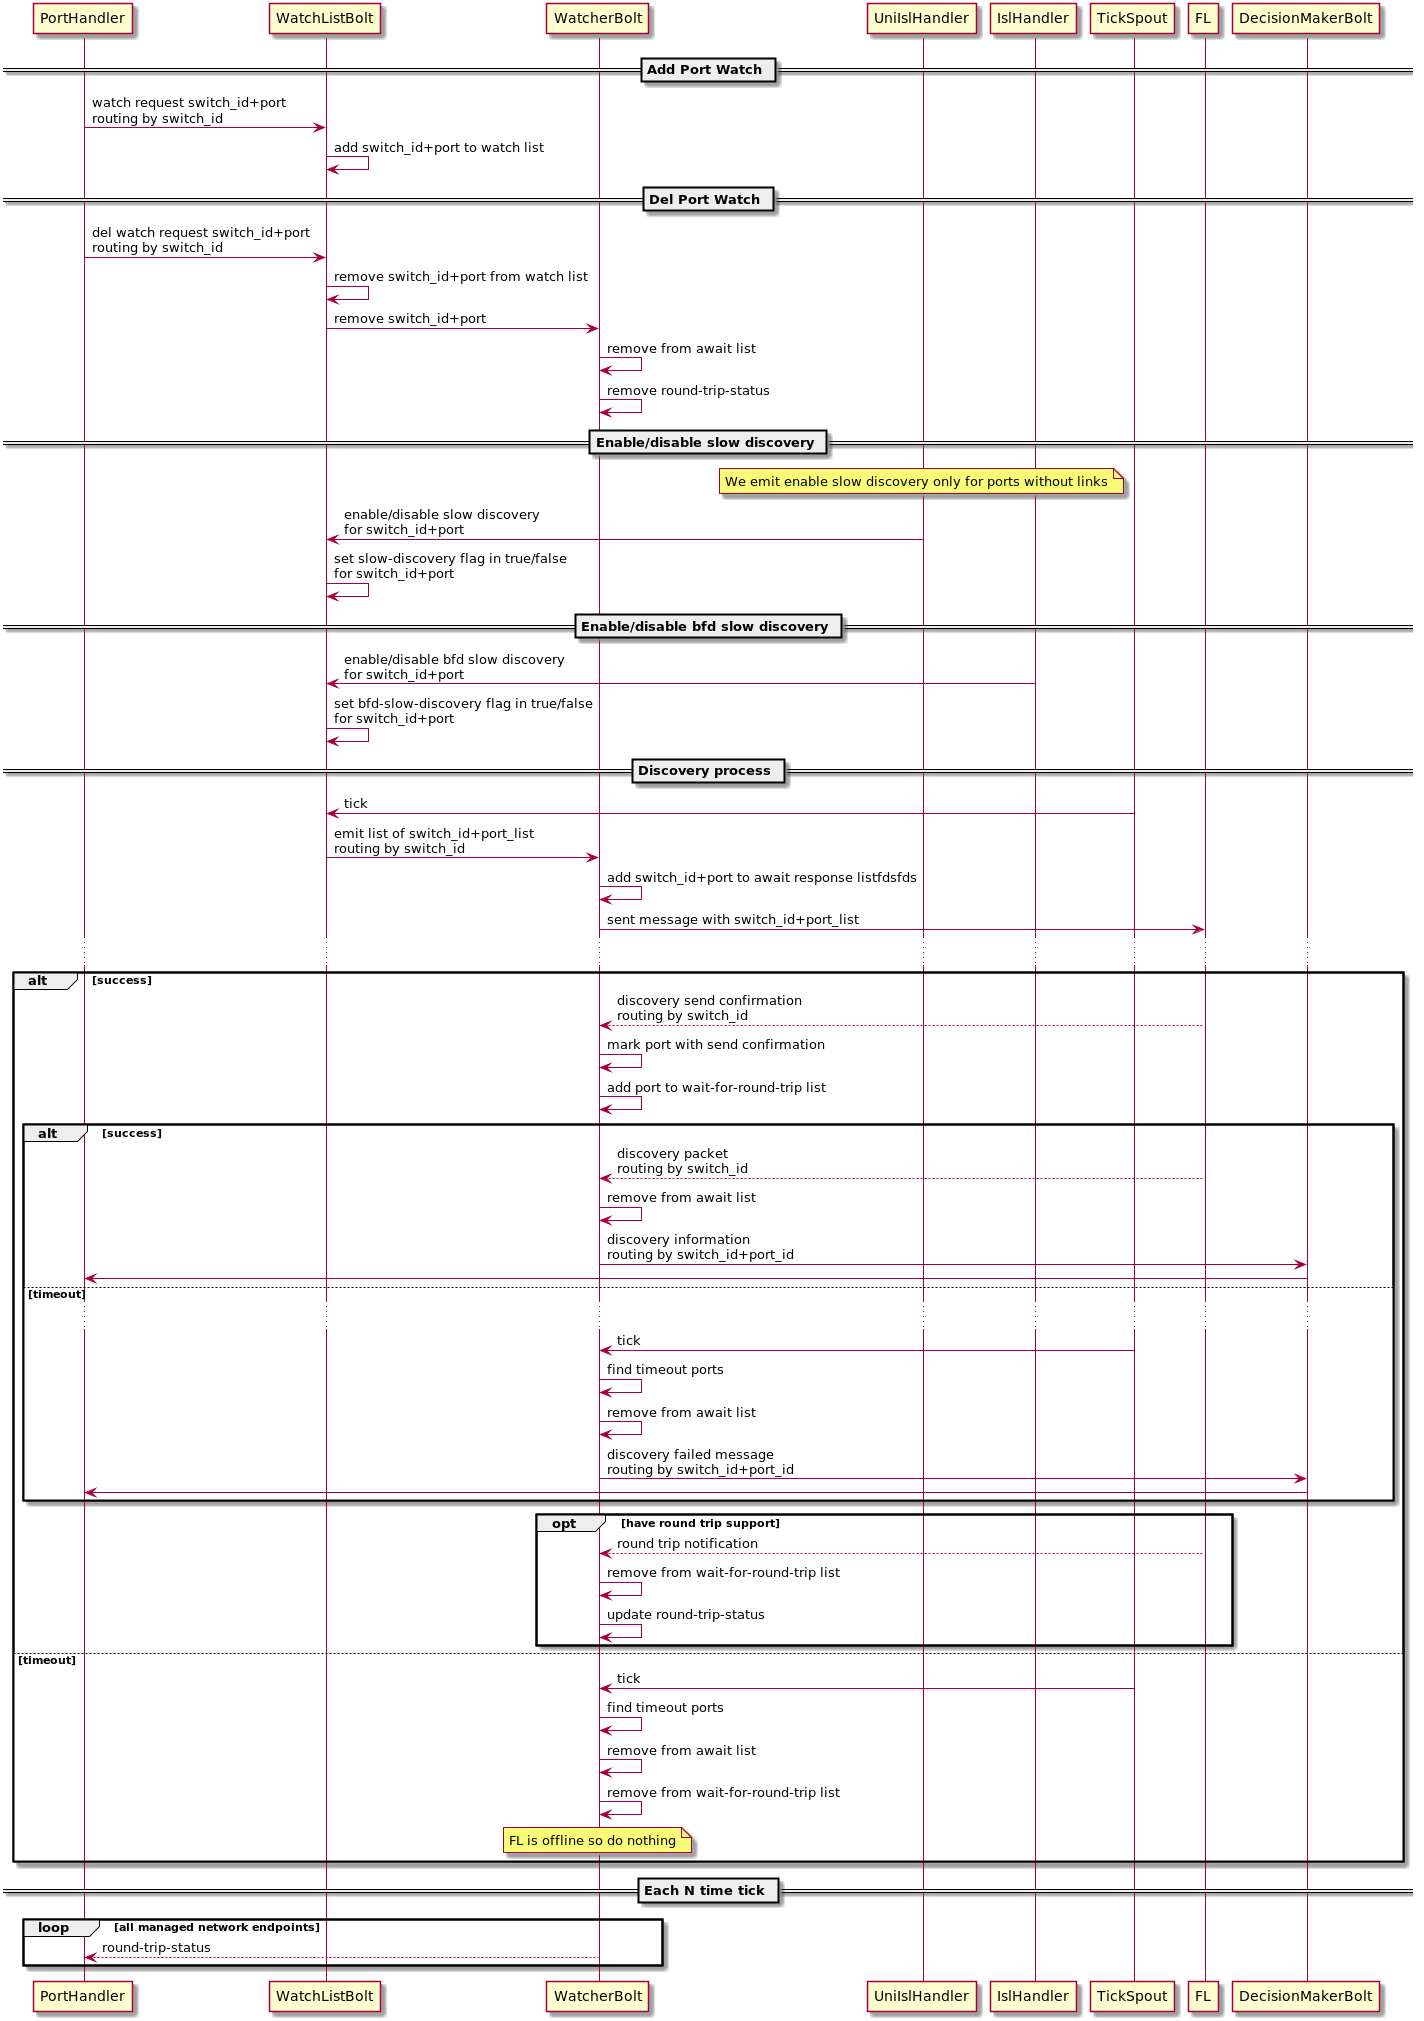

The diagram above was rendered by PlantUML. Its source (embedded in the PNG):
@startuml

== Add Port Watch ==
PortHandler -> WatchListBolt: watch request switch_id+port\nrouting by switch_id
WatchListBolt -> WatchListBolt: add switch_id+port to watch list

== Del Port Watch ==
PortHandler -> WatchListBolt: del watch request switch_id+port\nrouting by switch_id
WatchListBolt -> WatchListBolt: remove switch_id+port from watch list
WatchListBolt -> WatcherBolt: remove switch_id+port
WatcherBolt -> WatcherBolt: remove from await list
WatcherBolt -> WatcherBolt: remove round-trip-status

== Enable/disable slow discovery ==
note over UniIslHandler
	We emit enable slow discovery only for ports without links
end note
UniIslHandler -> WatchListBolt: enable/disable slow discovery\nfor switch_id+port
WatchListBolt -> WatchListBolt: set slow-discovery flag in true/false\nfor switch_id+port

== Enable/disable bfd slow discovery ==
IslHandler -> WatchListBolt: enable/disable bfd slow discovery\nfor switch_id+port
WatchListBolt -> WatchListBolt: set bfd-slow-discovery flag in true/false\nfor switch_id+port

== Discovery process ==
TickSpout -> WatchListBolt: tick
WatchListBolt -> WatcherBolt: emit list of switch_id+port_list\nrouting by switch_id

WatcherBolt -> WatcherBolt: add switch_id+port to await response listfdsfds
WatcherBolt -> FL: sent message with switch_id+port_list
...
alt success
FL --> WatcherBolt: discovery send confirmation\nrouting by switch_id
WatcherBolt -> WatcherBolt: mark port with send confirmation
WatcherBolt -> WatcherBolt: add port to wait-for-round-trip list
    alt success
    FL --> WatcherBolt: discovery packet\nrouting by switch_id
    WatcherBolt -> WatcherBolt: remove from await list
    WatcherBolt -> DecisionMakerBolt: discovery information\nrouting by switch_id+port_id
    DecisionMakerBolt -> PortHandler

    else timeout
    ...
    TickSpout -> WatcherBolt: tick
    WatcherBolt -> WatcherBolt: find timeout ports
    WatcherBolt -> WatcherBolt: remove from await list
    WatcherBolt -> DecisionMakerBolt: discovery failed message\nrouting by switch_id+port_id
    DecisionMakerBolt -> PortHandler
    end alt

    opt have round trip support
        FL --> WatcherBolt: round trip notification
        WatcherBolt -> WatcherBolt: remove from wait-for-round-trip list
        WatcherBolt -> WatcherBolt: update round-trip-status
    end opt
else timeout
TickSpout -> WatcherBolt: tick
WatcherBolt -> WatcherBolt: find timeout ports
WatcherBolt -> WatcherBolt: remove from await list
WatcherBolt -> WatcherBolt: remove from wait-for-round-trip list
note over WatcherBolt
	FL is offline so do nothing
end note

end

== Each N time tick ==
loop all managed network endpoints
    WatcherBolt --> PortHandler: round-trip-status
end loop

@enduml